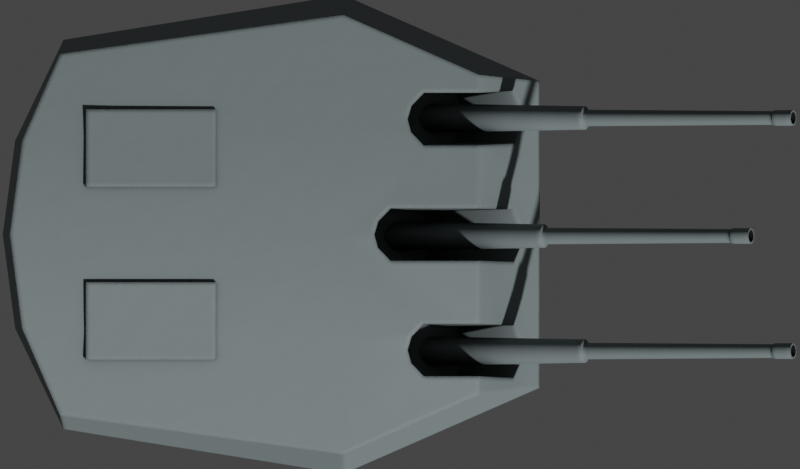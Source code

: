 # Source: Bl6MkXxiiiX3.blend  (saved by Blender 2.93.20; exported with 4.5.12 LTS)
import bpy
from mathutils import Matrix  # noqa: F401  (used for matrix-valued properties, if any)

bpy.ops.wm.read_factory_settings(use_empty=True)
scene = bpy.context.scene
scene.name = 'Scene'

# ---- collections
col_collection = bpy.data.collections.new('Collection'); scene.collection.children.link(col_collection)

# ---- materials (node trees are filled in below, after node groups)
mat_deck = bpy.data.materials.new('Deck')
mat_deck_dark = bpy.data.materials.new('Deck Dark')
mat_exhaust_dark = bpy.data.materials.new('Exhaust Dark')

# ---- node groups
ng_mk48_shader = bpy.data.node_groups.new('Mk48 Shader', 'ShaderNodeTree')
_s = ng_mk48_shader.interface.new_socket(name='BSDF', in_out='OUTPUT', socket_type='NodeSocketShader')
_s = ng_mk48_shader.interface.new_socket(name='Color', in_out='INPUT', socket_type='NodeSocketColor')
_s.default_value = (0.2529, 0.2529, 0.2529, 1.0)
_s = ng_mk48_shader.interface.new_socket(name='Roughness', in_out='INPUT', socket_type='NodeSocketFloat')
_s.subtype = 'FACTOR'
_s.default_value = 0.5
_s.min_value = 0.0
_s.max_value = 1.0
_s = ng_mk48_shader.interface.new_socket(name='Metallic', in_out='INPUT', socket_type='NodeSocketFloat')
_s.subtype = 'FACTOR'
_s.default_value = 1.0
_s.min_value = 0.0
_s.max_value = 1.0
_N = ng_mk48_shader.nodes; _L = ng_mk48_shader.links
n0 = _N.new('NodeGroupOutput'); n0.name = 'Group Output'; n0.location = (421, 0)
n1 = _N.new('ShaderNodeBsdfPrincipled'); n1.name = 'Principled BSDF'; n1.location = (131, 46)
n1.distribution = 'GGX'
n1.subsurface_method = 'BURLEY'
n1.inputs[3].default_value = 1.45
n1.inputs[27].default_value = (0.0, 0.0, 0.0, 1.0)
n1.inputs[28].default_value = 1.0
n2 = _N.new('ShaderNodeAmbientOcclusion'); n2.name = 'Ambient Occlusion'; n2.location = (-85, 128)
n2.samples = 8
n3 = _N.new('ShaderNodeBevel'); n3.name = 'Bevel'; n3.location = (-265, -248)
n3.inputs[0].default_value = 0.1
n4 = _N.new('NodeGroupInput'); n4.name = 'Mk48 Shader'; n4.location = (-468, -27)
n5 = _N.new('ShaderNodeNewGeometry'); n5.name = 'Geometry'; n5.location = (-875, -245)
n6 = _N.new('ShaderNodeBump'); n6.name = 'Bump'; n6.location = (-470, -299)
n6.inputs[0].default_value = 0.01
n6.inputs[1].default_value = 1.0
n6.inputs[2].default_value = 1.0
n7 = _N.new('ShaderNodeTexNoise'); n7.name = 'Noise Texture'; n7.location = (-671, -234)
n7.inputs[2].default_value = 2.0
_L.new(n1.outputs[0], n0.inputs[0])
_L.new(n2.outputs[0], n1.inputs[0])
_L.new(n4.outputs[0], n2.inputs[0])
_L.new(n4.outputs[1], n1.inputs[2])
_L.new(n4.outputs[2], n1.inputs[1])
_L.new(n3.outputs[0], n2.inputs[2])
_L.new(n5.outputs[0], n7.inputs[0])
_L.new(n7.outputs[0], n6.inputs[3])
_L.new(n6.outputs[0], n3.inputs[1])
_L.new(n3.outputs[0], n1.inputs[5])
n0.is_active_output = True
ng_mk48_shader_001 = bpy.data.node_groups.new('Mk48 Shader.001', 'ShaderNodeTree')
_s = ng_mk48_shader_001.interface.new_socket(name='BSDF', in_out='OUTPUT', socket_type='NodeSocketShader')
_s = ng_mk48_shader_001.interface.new_socket(name='Color', in_out='INPUT', socket_type='NodeSocketColor')
_s.default_value = (0.2529, 0.2529, 0.2529, 1.0)
_s = ng_mk48_shader_001.interface.new_socket(name='Roughness', in_out='INPUT', socket_type='NodeSocketFloat')
_s.subtype = 'FACTOR'
_s.default_value = 0.5
_s.min_value = 0.0
_s.max_value = 1.0
_s = ng_mk48_shader_001.interface.new_socket(name='Metallic', in_out='INPUT', socket_type='NodeSocketFloat')
_s.subtype = 'FACTOR'
_s.default_value = 1.0
_s.min_value = 0.0
_s.max_value = 1.0
_N = ng_mk48_shader_001.nodes; _L = ng_mk48_shader_001.links
n0 = _N.new('NodeGroupOutput'); n0.name = 'Group Output'; n0.location = (421, 0)
n1 = _N.new('ShaderNodeBsdfPrincipled'); n1.name = 'Principled BSDF'; n1.location = (131, 46)
n1.distribution = 'GGX'
n1.subsurface_method = 'BURLEY'
n1.inputs[3].default_value = 1.45
n1.inputs[27].default_value = (0.0, 0.0, 0.0, 1.0)
n1.inputs[28].default_value = 1.0
n2 = _N.new('ShaderNodeAmbientOcclusion'); n2.name = 'Ambient Occlusion'; n2.location = (-85, 128)
n2.samples = 8
n3 = _N.new('ShaderNodeBevel'); n3.name = 'Bevel'; n3.location = (-265, -248)
n3.inputs[0].default_value = 0.1
n4 = _N.new('NodeGroupInput'); n4.name = 'Mk48 Shader'; n4.location = (-468, -27)
n5 = _N.new('ShaderNodeNewGeometry'); n5.name = 'Geometry'; n5.location = (-875, -245)
n6 = _N.new('ShaderNodeBump'); n6.name = 'Bump'; n6.location = (-470, -299)
n6.inputs[0].default_value = 0.01
n6.inputs[1].default_value = 1.0
n6.inputs[2].default_value = 1.0
n7 = _N.new('ShaderNodeTexNoise'); n7.name = 'Noise Texture'; n7.location = (-671, -234)
n7.inputs[2].default_value = 2.0
_L.new(n1.outputs[0], n0.inputs[0])
_L.new(n2.outputs[0], n1.inputs[0])
_L.new(n4.outputs[0], n2.inputs[0])
_L.new(n4.outputs[1], n1.inputs[2])
_L.new(n4.outputs[2], n1.inputs[1])
_L.new(n3.outputs[0], n2.inputs[2])
_L.new(n5.outputs[0], n7.inputs[0])
_L.new(n7.outputs[0], n6.inputs[3])
_L.new(n6.outputs[0], n3.inputs[1])
_L.new(n3.outputs[0], n1.inputs[5])
n0.is_active_output = True
ng_auto_smooth = bpy.data.node_groups.new('Auto Smooth', 'GeometryNodeTree')
_s = ng_auto_smooth.interface.new_socket(name='Geometry', in_out='OUTPUT', socket_type='NodeSocketGeometry')
_s = ng_auto_smooth.interface.new_socket(name='Geometry', in_out='INPUT', socket_type='NodeSocketGeometry')
_s = ng_auto_smooth.interface.new_socket(name='Angle', in_out='INPUT', socket_type='NodeSocketFloat')
_s.subtype = 'ANGLE'
_s.min_value = 0.0
_s.max_value = 3.142
ng_auto_smooth.is_modifier = True
_N = ng_auto_smooth.nodes; _L = ng_auto_smooth.links
n0 = _N.new('NodeGroupOutput'); n0.name = 'Group Output'; n0.location = (480, -100)
n1 = _N.new('NodeGroupInput'); n1.name = 'Group Input'; n1.location = (-420, -300)
n2 = _N.new('NodeGroupInput'); n2.name = 'Group Input.001'; n2.location = (-60, -100)
n3 = _N.new('GeometryNodeSetShadeSmooth'); n3.name = 'Set Shade Smooth'; n3.location = (120, -100)
n3.domain = 'EDGE'
n4 = _N.new('GeometryNodeSetShadeSmooth'); n4.name = 'Set Shade Smooth.001'; n4.location = (300, -100)
n5 = _N.new('GeometryNodeInputMeshEdgeAngle'); n5.name = 'Edge Angle'; n5.location = (-420, -220)
n6 = _N.new('GeometryNodeInputEdgeSmooth'); n6.name = 'Is Edge Smooth'; n6.location = (-60, -160)
n7 = _N.new('GeometryNodeInputShadeSmooth'); n7.name = 'Is Face Smooth'; n7.location = (-240, -340)
n8 = _N.new('FunctionNodeBooleanMath'); n8.name = 'Boolean Math'; n8.location = (-60, -220)
n9 = _N.new('FunctionNodeCompare'); n9.name = 'Compare'; n9.location = (-240, -180)
n9.operation = 'LESS_EQUAL'
_L.new(n5.outputs[0], n9.inputs[0])
_L.new(n4.outputs[0], n0.inputs[0])
_L.new(n1.outputs[1], n9.inputs[1])
_L.new(n9.outputs[0], n8.inputs[0])
_L.new(n7.outputs[0], n8.inputs[1])
_L.new(n2.outputs[0], n3.inputs[0])
_L.new(n6.outputs[0], n3.inputs[1])
_L.new(n3.outputs[0], n4.inputs[0])
_L.new(n8.outputs[0], n3.inputs[2])
n0.is_active_output = True

# ---- material node trees
mat_deck.use_nodes = True; mat_deck.node_tree.nodes.clear()
_N = mat_deck.node_tree.nodes; _L = mat_deck.node_tree.links
n0 = _N.new('ShaderNodeOutputMaterial'); n0.name = 'Material Output'; n0.location = (300, 300)
n1 = _N.new('ShaderNodeGroup'); n1.name = 'Mk48 Shader'; n1.location = (-18, 321)
n1.label = 'Mk48 Shader'
n1.node_tree = ng_mk48_shader
n1.inputs[0].default_value = (0.1926, 0.2331, 0.2396, 1.0)
n1.inputs[1].default_value = 0.6
n1.inputs[2].default_value = 0.0
_L.new(n1.outputs[0], n0.inputs[0])
n0.is_active_output = True
mat_deck_dark.use_nodes = True; mat_deck_dark.node_tree.nodes.clear()
_N = mat_deck_dark.node_tree.nodes; _L = mat_deck_dark.node_tree.links
n0 = _N.new('ShaderNodeOutputMaterial'); n0.name = 'Material Output'; n0.location = (300, 300)
n1 = _N.new('ShaderNodeGroup'); n1.name = 'Mk48 Shader'; n1.location = (-18, 321)
n1.label = 'Mk48 Shader'
n1.node_tree = ng_mk48_shader
n1.inputs[0].default_value = (0.04955, 0.03386, 0.04447, 1.0)
n1.inputs[1].default_value = 0.6
n1.inputs[2].default_value = 0.0
_L.new(n1.outputs[0], n0.inputs[0])
n0.is_active_output = True
mat_exhaust_dark.use_nodes = True; mat_exhaust_dark.node_tree.nodes.clear()
_N = mat_exhaust_dark.node_tree.nodes; _L = mat_exhaust_dark.node_tree.links
n0 = _N.new('ShaderNodeOutputMaterial'); n0.name = 'Material Output'; n0.location = (300, 300)
n1 = _N.new('ShaderNodeGroup'); n1.name = 'Mk48 Shader'; n1.location = (-18, 321)
n1.label = 'Mk48 Shader'
n1.node_tree = ng_mk48_shader_001
n1.inputs[0].default_value = (0.003324, 0.003324, 0.003324, 1.0)
n1.inputs[1].default_value = 1.0
n1.inputs[2].default_value = 0.0
_L.new(n1.outputs[0], n0.inputs[0])
n0.is_active_output = True

# ---- world
world_world = bpy.data.worlds.new('World'); scene.world = world_world
world_world.use_sun_shadow = False
world_world.sun_shadow_jitter_overblur = 0.0

# ---- cameras
cam_camera = bpy.data.cameras.new('Camera')
cam_camera.type = 'ORTHO'
cam_camera.clip_end = 100.0
cam_camera.ortho_scale = 12.3
cam_camera.show_mist = True

# ---- meshes
me_cube_014 = bpy.data.meshes.new('Cube.014')
me_cube_014.from_pydata([(-4.816, -2.994, -1.0), (-4.87, -2.778, 0.7874), (-4.816, 2.994, -1.0), (-4.87, 2.778, 0.7874), (2.507, -2.358, -1.0), (1.574, -2.456, 0.7874), (2.507, 2.358, -1.0), (1.574, 2.456, 0.7874), (-0.514, 3.682, -1.0), (-0.514, 3.379, 0.7874), (-0.514, -3.682, -1.0), (-0.514, -3.379, 0.7874), (-5.56, 1.443, -1.0), (-5.75, -1.192e-07, -1.0), (-5.56, -1.443, -1.0), (-5.453, -1.443, 1.003), (-5.643, 0.0, 1.121), (-5.453, 1.443, 1.003), (2.507, -1.179, -1.0), (2.507, 0.0, -1.0), (2.507, 1.179, -1.0), (1.574, 1.285, 1.003), (1.574, 0.0, 1.121), (1.574, -1.285, 1.003), (-0.514, 1.689, 1.003), (-0.514, -1.192e-07, 1.121), (-0.514, -1.689, 1.003), (-0.514, 1.841, -1.0), (-0.514, 0.0, -1.0), (-0.514, -1.841, -1.0)], [], [(12, 17, 3, 2), (8, 9, 7, 6), (18, 23, 5, 4), (10, 11, 1, 0), (29, 18, 4, 10), (26, 15, 1, 11), (23, 26, 11, 5), (14, 29, 10, 0), (4, 5, 11, 10), (2, 3, 9, 8), (2, 8, 27, 12), (12, 27, 28, 13), (13, 28, 29, 14), (7, 9, 24, 21), (21, 24, 25, 22), (22, 25, 26, 23), (9, 3, 17, 24), (24, 17, 16, 25), (25, 16, 15, 26), (8, 6, 20, 27), (27, 20, 19, 28), (28, 19, 18, 29), (6, 7, 21, 20), (20, 21, 22, 19), (19, 22, 23, 18), (0, 1, 15, 14), (14, 15, 16, 13), (13, 16, 17, 12)])
me_cube_014.polygons.foreach_set('use_smooth', [True] * 28)
_uv = me_cube_014.uv_layers.new(name='UVMap')
_uv.uv.foreach_set('vector', [0.375, 0.1875, 0.625, 0.1875, 0.625, 0.25, 0.375, 0.25, 0.375, 0.375, 0.625, 0.375, 0.625, 0.5, 0.375, 0.5, 0.375, 0.6875, 0.625, 0.6875, 0.625, 0.75, 0.375, 0.75, 0.375, 0.875, 0.625, 0.875, 0.625, 1.0, 0.375, 1.0, 0.25, 0.6875, 0.375, 0.6875, 0.375, 0.75, 0.25, 0.75, 0.75, 0.6875, 0.875, 0.6875, 0.875, 0.75, 0.75, 0.75, 0.625, 0.6875, 0.75, 0.6875, 0.75, 0.75, 0.625, 0.75, 0.125, 0.6875, 0.25, 0.6875, 0.25, 0.75, 0.125, 0.75, 0.375, 0.75, 0.625, 0.75, 0.625, 0.875, 0.375, 0.875, 0.375, 0.25, 0.625, 0.25, 0.625, 0.375, 0.375, 0.375, 0.125, 0.5, 0.25, 0.5, 0.25, 0.5625, 0.125, 0.5625, 0.125, 0.5625, 0.25, 0.5625, 0.25, 0.625, 0.125, 0.625, 0.125, 0.625, 0.25, 0.625, 0.25, 0.6875, 0.125, 0.6875, 0.625, 0.5, 0.75, 0.5, 0.75, 0.5625, 0.625, 0.5625, 0.625, 0.5625, 0.75, 0.5625, 0.75, 0.625, 0.625, 0.625, 0.625, 0.625, 0.75, 0.625, 0.75, 0.6875, 0.625, 0.6875, 0.75, 0.5, 0.875, 0.5, 0.875, 0.5625, 0.75, 0.5625, 0.75, 0.5625, 0.875, 0.5625, 0.875, 0.625, 0.75, 0.625, 0.75, 0.625, 0.875, 0.625, 0.875, 0.6875, 0.75, 0.6875, 0.25, 0.5, 0.375, 0.5, 0.375, 0.5625, 0.25, 0.5625, 0.25, 0.5625, 0.375, 0.5625, 0.375, 0.625, 0.25, 0.625, 0.25, 0.625, 0.375, 0.625, 0.375, 0.6875, 0.25, 0.6875, 0.375, 0.5, 0.625, 0.5, 0.625, 0.5625, 0.375, 0.5625, 0.375, 0.5625, 0.625, 0.5625, 0.625, 0.625, 0.375, 0.625, 0.375, 0.625, 0.625, 0.625, 0.625, 0.6875, 0.375, 0.6875, 0.375, 0.0, 0.625, 0.0, 0.625, 0.0625, 0.375, 0.0625, 0.375, 0.0625, 0.625, 0.0625, 0.625, 0.125, 0.375, 0.125, 0.375, 0.125, 0.625, 0.125, 0.625, 0.1875, 0.375, 0.1875])
me_cube_014.materials.append(mat_deck)
me_cube_014.use_remesh_fix_poles = True
me_cube_014.use_remesh_preserve_attributes = False
me_cube_014.use_mirror_vertex_groups = False
me_cube_014.update()
me_cube_016 = bpy.data.meshes.new('Cube.016')
me_cube_016.from_pydata([(-0.688, -0.4043, -0.5709), (-2.488, -0.4043, 1.172), (-0.688, 0.4043, -0.5709), (-2.488, 0.4043, 1.172), (-0.04074, -0.4499, -0.5747), (1.382, -0.4043, 1.428), (-0.04074, 0.3587, -0.5747), (1.382, 0.4043, 1.428), (-0.8218, 0.2022, -0.7103), (-0.8611, 1.719e-09, -0.7513), (-0.8218, -0.2022, -0.7103), (-2.622, -0.2022, 1.033), (-2.662, -7.693e-08, 0.9916), (-2.622, 0.2022, 1.033), (0.1379, -0.2478, -0.6485), (0.1903, -0.0456, -0.6702), (0.1379, 0.1566, -0.6485), (1.561, 0.2022, 1.355), (1.613, 1.446e-08, 1.333), (1.561, -0.2022, 1.355)], [], [(8, 13, 3, 2), (2, 3, 7, 6), (14, 19, 5, 4), (4, 5, 1, 0), (10, 14, 4, 0), (19, 11, 1, 5), (7, 3, 13, 17), (17, 13, 12, 18), (18, 12, 11, 19), (2, 6, 16, 8), (8, 16, 15, 9), (9, 15, 14, 10), (6, 7, 17, 16), (16, 17, 18, 15), (15, 18, 19, 14), (0, 1, 11, 10), (10, 11, 12, 9), (9, 12, 13, 8)])
me_cube_016.polygons.foreach_set('use_smooth', [True] * 18)
_uv = me_cube_016.uv_layers.new(name='UVMap')
_uv.uv.foreach_set('vector', [0.375, 0.1875, 0.625, 0.1875, 0.625, 0.25, 0.375, 0.25, 0.375, 0.25, 0.625, 0.25, 0.625, 0.5, 0.375, 0.5, 0.375, 0.6875, 0.625, 0.6875, 0.625, 0.75, 0.375, 0.75, 0.375, 0.75, 0.625, 0.75, 0.625, 1.0, 0.375, 1.0, 0.125, 0.6875, 0.375, 0.6875, 0.375, 0.75, 0.125, 0.75, 0.625, 0.6875, 0.875, 0.6875, 0.875, 0.75, 0.625, 0.75, 0.625, 0.5, 0.875, 0.5, 0.875, 0.5625, 0.625, 0.5625, 0.625, 0.5625, 0.875, 0.5625, 0.875, 0.625, 0.625, 0.625, 0.625, 0.625, 0.875, 0.625, 0.875, 0.6875, 0.625, 0.6875, 0.125, 0.5, 0.375, 0.5, 0.375, 0.5625, 0.125, 0.5625, 0.125, 0.5625, 0.375, 0.5625, 0.375, 0.625, 0.125, 0.625, 0.125, 0.625, 0.375, 0.625, 0.375, 0.6875, 0.125, 0.6875, 0.375, 0.5, 0.625, 0.5, 0.625, 0.5625, 0.375, 0.5625, 0.375, 0.5625, 0.625, 0.5625, 0.625, 0.625, 0.375, 0.625, 0.375, 0.625, 0.625, 0.625, 0.625, 0.6875, 0.375, 0.6875, 0.375, 0.0, 0.625, 0.0, 0.625, 0.0625, 0.375, 0.0625, 0.375, 0.0625, 0.625, 0.0625, 0.625, 0.125, 0.375, 0.125, 0.375, 0.125, 0.625, 0.125, 0.625, 0.1875, 0.375, 0.1875])
me_cube_016.materials.append(mat_deck_dark)
me_cube_016.use_remesh_fix_poles = True
me_cube_016.use_remesh_preserve_attributes = False
me_cube_016.use_mirror_vertex_groups = False
me_cube_016.update()
me_cylinder_013 = bpy.data.meshes.new('Cylinder.013')
me_cylinder_013.from_pydata([(-1.987, 0.25, 5.722e-06), (2.263, 0.1805, 6.209e-06), (-1.987, 0.2452, -0.04877), (2.263, 0.1771, -0.03521), (-1.987, 0.231, -0.09567), (2.263, 0.1668, -0.06908), (-1.987, 0.2079, -0.1389), (2.263, 0.1501, -0.1003), (-1.987, 0.1768, -0.1768), (2.263, 0.1276, -0.1276), (-1.987, 0.1389, -0.2079), (2.263, 0.1003, -0.1501), (-1.987, 0.09567, -0.231), (2.263, 0.06908, -0.1668), (-1.987, 0.04877, -0.2452), (2.263, 0.03522, -0.177), (-1.987, 2.536e-07, -0.25), (2.263, 2.706e-07, -0.1805), (-1.987, -0.04877, -0.2452), (2.263, -0.03522, -0.177), (-1.987, -0.09567, -0.231), (2.263, -0.06908, -0.1668), (-1.987, -0.1389, -0.2079), (2.263, -0.1003, -0.1501), (-1.987, -0.1768, -0.1768), (2.263, -0.1276, -0.1276), (-1.987, -0.2079, -0.1389), (2.263, -0.1501, -0.1003), (-1.987, -0.231, -0.09567), (2.263, -0.1668, -0.06908), (-1.987, -0.2452, -0.04877), (2.263, -0.1771, -0.03521), (-1.987, -0.25, 5.841e-06), (2.263, -0.1805, 6.295e-06), (-1.987, -0.2452, 0.04878), (2.263, -0.1771, 0.03522), (-1.987, -0.231, 0.09568), (2.263, -0.1668, 0.06909), (-1.987, -0.2079, 0.1389), (2.263, -0.1501, 0.1003), (-1.987, -0.1768, 0.1768), (2.263, -0.1276, 0.1277), (-1.987, -0.1389, 0.2079), (2.263, -0.1003, 0.1501), (-1.987, -0.09567, 0.231), (2.263, -0.06908, 0.1668), (-1.987, -0.04877, 0.2452), (2.263, -0.03522, 0.1771), (-1.987, 4.761e-07, 0.25), (2.263, 4.313e-07, 0.1805), (-1.987, 0.04877, 0.2452), (2.263, 0.03522, 0.1771), (-1.987, 0.09567, 0.231), (2.263, 0.06908, 0.1668), (-1.987, 0.1389, 0.2079), (2.263, 0.1003, 0.1501), (-1.987, 0.1768, 0.1768), (2.263, 0.1276, 0.1277), (-1.987, 0.2079, 0.1389), (2.263, 0.1501, 0.1003), (-1.987, 0.231, 0.09568), (2.263, 0.1668, 0.06909), (-1.987, 0.2452, 0.04878), (2.263, 0.1771, 0.03522), (2.28, 0.1275, 6.625e-06), (2.28, 0.125, -0.02486), (2.28, 0.1178, -0.04878), (2.28, 0.106, -0.07082), (2.28, 0.09014, -0.09013), (2.28, 0.07082, -0.106), (2.28, 0.04878, -0.1178), (2.28, 0.02487, -0.125), (2.28, 2.893e-07, -0.1275), (2.28, -0.02487, -0.125), (2.28, -0.04878, -0.1178), (2.28, -0.07082, -0.106), (2.28, -0.09014, -0.09013), (2.28, -0.106, -0.07082), (2.28, -0.1178, -0.04878), (2.28, -0.125, -0.02486), (2.28, -0.1275, 6.686e-06), (2.28, -0.125, 0.02488), (2.28, -0.1178, 0.04879), (2.28, -0.106, 0.07083), (2.28, -0.09014, 0.09015), (2.28, -0.07082, 0.106), (2.28, -0.04878, 0.1178), (2.28, -0.02487, 0.125), (2.28, 4.028e-07, 0.1275), (2.28, 0.02487, 0.125), (2.28, 0.04878, 0.1178), (2.28, 0.07082, 0.106), (2.28, 0.09014, 0.09015), (2.28, 0.106, 0.07083), (2.28, 0.1178, 0.04879), (2.28, 0.125, 0.02488), (5.456, 0.1061, 5.904e-06), (5.456, 0.104, -0.02069), (5.456, 0.098, -0.04059), (5.456, 0.0882, -0.05892), (5.456, 0.075, -0.075), (5.456, 0.05893, -0.08819), (5.456, 0.04059, -0.09799), (5.456, 0.02069, -0.104), (5.456, 8.03e-07, -0.1061), (5.456, -0.02069, -0.104), (5.456, -0.04059, -0.09799), (5.456, -0.05893, -0.08819), (5.456, -0.075, -0.075), (5.456, -0.08819, -0.05892), (5.456, -0.098, -0.04059), (5.456, -0.104, -0.02069), (5.456, -0.1061, 5.955e-06), (5.456, -0.104, 0.0207), (5.456, -0.098, 0.0406), (5.456, -0.08819, 0.05894), (5.456, -0.075, 0.07501), (5.456, -0.05893, 0.0882), (5.456, -0.04059, 0.098), (5.456, -0.02069, 0.104), (5.456, 8.974e-07, 0.1061), (5.456, 0.02069, 0.104), (5.456, 0.04059, 0.098), (5.456, 0.05893, 0.0882), (5.456, 0.075, 0.07501), (5.456, 0.0882, 0.05894), (5.456, 0.098, 0.0406), (5.456, 0.104, 0.0207), (5.461, 0.1208, 6.193e-06), (5.461, 0.1185, -0.02357), (5.461, 0.1116, -0.04624), (5.461, 0.1005, -0.06713), (5.461, 0.08545, -0.08544), (5.461, 0.06714, -0.1005), (5.461, 0.04625, -0.1116), (5.461, 0.02358, -0.1185), (5.461, 7.959e-07, -0.1208), (5.461, -0.02358, -0.1185), (5.461, -0.04625, -0.1116), (5.461, -0.06714, -0.1005), (5.461, -0.08545, -0.08544), (5.461, -0.1005, -0.06713), (5.461, -0.1116, -0.04624), (5.461, -0.1185, -0.02357), (5.461, -0.1208, 6.251e-06), (5.461, -0.1185, 0.02358), (5.461, -0.1116, 0.04625), (5.461, -0.1005, 0.06714), (5.461, -0.08545, 0.08546), (5.461, -0.06714, 0.1005), (5.461, -0.04624, 0.1117), (5.461, -0.02358, 0.1185), (5.461, 9.034e-07, 0.1209), (5.461, 0.02358, 0.1185), (5.461, 0.04625, 0.1117), (5.461, 0.06714, 0.1005), (5.461, 0.08545, 0.08546), (5.461, 0.1005, 0.06714), (5.461, 0.1116, 0.04625), (5.461, 0.1185, 0.02358), (5.767, 0.09347, 6.07e-06), (5.767, 0.09167, -0.01823), (5.767, 0.08635, -0.03576), (5.767, 0.07772, -0.05192), (5.767, 0.06609, -0.06608), (5.767, 0.05193, -0.07771), (5.767, 0.03577, -0.08635), (5.767, 0.01824, -0.09166), (5.767, 5.953e-07, -0.09346), (5.767, -0.01823, -0.09166), (5.767, -0.03577, -0.08635), (5.767, -0.05193, -0.07771), (5.767, -0.06609, -0.06608), (5.767, -0.07771, -0.05192), (5.767, -0.08635, -0.03576), (5.767, -0.09167, -0.01823), (5.767, -0.09347, 6.109e-06), (5.767, -0.09167, 0.01824), (5.767, -0.08635, 0.03577), (5.767, -0.07771, 0.05193), (5.767, -0.06609, 0.0661), (5.767, -0.05193, 0.07772), (5.767, -0.03577, 0.08636), (5.767, -0.01823, 0.09168), (5.767, 6.594e-07, 0.09347), (5.767, 0.01824, 0.09168), (5.767, 0.03577, 0.08636), (5.767, 0.05193, 0.07772), (5.767, 0.06609, 0.0661), (5.767, 0.07772, 0.05193), (5.767, 0.08635, 0.03577), (5.767, 0.09167, 0.01824), (5.767, 0.1185, -0.02357), (5.767, 0.1208, 6.066e-06), (5.767, 0.1116, -0.04624), (5.767, 0.1005, -0.06713), (5.767, 0.08545, -0.08545), (5.767, 0.06714, -0.1005), (5.767, 0.04625, -0.1116), (5.767, 0.02358, -0.1185), (5.767, 5.954e-07, -0.1208), (5.767, -0.02358, -0.1185), (5.767, -0.04625, -0.1116), (5.767, -0.06714, -0.1005), (5.767, -0.08545, -0.08545), (5.767, -0.1005, -0.06713), (5.767, -0.1116, -0.04624), (5.767, -0.1185, -0.02357), (5.767, -0.1208, 6.123e-06), (5.767, -0.1185, 0.02358), (5.767, -0.1116, 0.04625), (5.767, -0.1005, 0.06714), (5.767, -0.08545, 0.08546), (5.767, -0.06714, 0.1005), (5.767, -0.04625, 0.1117), (5.767, -0.02358, 0.1185), (5.767, 7.03e-07, 0.1209), (5.767, 0.02358, 0.1185), (5.767, 0.04625, 0.1117), (5.767, 0.06714, 0.1005), (5.767, 0.08545, 0.08546), (5.767, 0.1005, 0.06714), (5.767, 0.1116, 0.04625), (5.767, 0.1185, 0.02358), (3.909, 0.04674, 6.396e-06), (3.909, 0.04585, -0.009111), (3.909, 0.04319, -0.01788), (3.909, 0.03887, -0.02596), (3.909, 0.03306, -0.03304), (3.909, 0.02597, -0.03885), (3.909, 0.01789, -0.04317), (3.909, 0.009127, -0.04583), (3.909, 9.743e-06, -0.04673), (3.909, -0.009107, -0.04583), (3.909, -0.01787, -0.04317), (3.909, -0.02595, -0.03885), (3.909, -0.03304, -0.03304), (3.909, -0.03885, -0.02596), (3.909, -0.04317, -0.01788), (3.909, -0.04583, -0.009111), (3.909, -0.04672, 6.415e-06), (3.909, -0.04583, 0.009124), (3.909, -0.04317, 0.01789), (3.909, -0.03885, 0.02597), (3.909, -0.03304, 0.03305), (3.909, -0.02595, 0.03886), (3.909, -0.01787, 0.04318), (3.909, -0.009107, 0.04584), (3.909, 9.775e-06, 0.04674), (3.909, 0.009127, 0.04584), (3.909, 0.01789, 0.04318), (3.909, 0.02597, 0.03886), (3.909, 0.03306, 0.03305), (3.909, 0.03887, 0.02597), (3.909, 0.04319, 0.01789), (3.909, 0.04585, 0.009124)], [], [(0, 1, 3, 2), (2, 3, 5, 4), (4, 5, 7, 6), (6, 7, 9, 8), (8, 9, 11, 10), (10, 11, 13, 12), (12, 13, 15, 14), (14, 15, 17, 16), (16, 17, 19, 18), (18, 19, 21, 20), (20, 21, 23, 22), (22, 23, 25, 24), (24, 25, 27, 26), (26, 27, 29, 28), (28, 29, 31, 30), (30, 31, 33, 32), (32, 33, 35, 34), (34, 35, 37, 36), (36, 37, 39, 38), (38, 39, 41, 40), (40, 41, 43, 42), (42, 43, 45, 44), (44, 45, 47, 46), (46, 47, 49, 48), (48, 49, 51, 50), (50, 51, 53, 52), (52, 53, 55, 54), (54, 55, 57, 56), (56, 57, 59, 58), (58, 59, 61, 60), (7, 5, 66, 67), (60, 61, 63, 62), (62, 63, 1, 0), (0, 2, 4, 6, 8, 10, 12, 14, 16, 18, 20, 22, 24, 26, 28, 30, 32, 34, 36, 38, 40, 42, 44, 46, 48, 50, 52, 54, 56, 58, 60, 62), (71, 70, 102, 103), (25, 23, 75, 76), (43, 41, 84, 85), (61, 59, 93, 94), (17, 15, 71, 72), (35, 33, 80, 81), (53, 51, 89, 90), (9, 7, 67, 68), (27, 25, 76, 77), (45, 43, 85, 86), (63, 61, 94, 95), (19, 17, 72, 73), (37, 35, 81, 82), (55, 53, 90, 91), (11, 9, 68, 69), (29, 27, 77, 78), (47, 45, 86, 87), (3, 1, 64, 65), (1, 63, 95, 64), (21, 19, 73, 74), (39, 37, 82, 83), (57, 55, 91, 92), (13, 11, 69, 70), (31, 29, 78, 79), (49, 47, 87, 88), (5, 3, 65, 66), (23, 21, 74, 75), (41, 39, 83, 84), (59, 57, 92, 93), (15, 13, 70, 71), (33, 31, 79, 80), (51, 49, 88, 89), (125, 124, 156, 157), (85, 84, 116, 117), (72, 71, 103, 104), (86, 85, 117, 118), (73, 72, 104, 105), (87, 86, 118, 119), (74, 73, 105, 106), (88, 87, 119, 120), (75, 74, 106, 107), (89, 88, 120, 121), (76, 75, 107, 108), (90, 89, 121, 122), (77, 76, 108, 109), (91, 90, 122, 123), (78, 77, 109, 110), (65, 64, 96, 97), (92, 91, 123, 124), (79, 78, 110, 111), (66, 65, 97, 98), (93, 92, 124, 125), (80, 79, 111, 112), (67, 66, 98, 99), (94, 93, 125, 126), (81, 80, 112, 113), (68, 67, 99, 100), (95, 94, 126, 127), (82, 81, 113, 114), (69, 68, 100, 101), (64, 95, 127, 96), (83, 82, 114, 115), (70, 69, 101, 102), (84, 83, 115, 116), (128, 159, 223, 193), (112, 111, 143, 144), (99, 98, 130, 131), (126, 125, 157, 158), (113, 112, 144, 145), (100, 99, 131, 132), (127, 126, 158, 159), (114, 113, 145, 146), (101, 100, 132, 133), (96, 127, 159, 128), (115, 114, 146, 147), (102, 101, 133, 134), (116, 115, 147, 148), (103, 102, 134, 135), (117, 116, 148, 149), (104, 103, 135, 136), (118, 117, 149, 150), (105, 104, 136, 137), (119, 118, 150, 151), (106, 105, 137, 138), (120, 119, 151, 152), (107, 106, 138, 139), (121, 120, 152, 153), (108, 107, 139, 140), (122, 121, 153, 154), (109, 108, 140, 141), (123, 122, 154, 155), (110, 109, 141, 142), (97, 96, 128, 129), (124, 123, 155, 156), (111, 110, 142, 143), (98, 97, 129, 130), (161, 160, 224, 225), (147, 146, 210, 211), (134, 133, 197, 198), (148, 147, 211, 212), (135, 134, 198, 199), (149, 148, 212, 213), (136, 135, 199, 200), (150, 149, 213, 214), (137, 136, 200, 201), (151, 150, 214, 215), (138, 137, 201, 202), (152, 151, 215, 216), (139, 138, 202, 203), (153, 152, 216, 217), (140, 139, 203, 204), (154, 153, 217, 218), (141, 140, 204, 205), (155, 154, 218, 219), (142, 141, 205, 206), (129, 128, 193, 192), (156, 155, 219, 220), (143, 142, 206, 207), (130, 129, 192, 194), (157, 156, 220, 221), (144, 143, 207, 208), (131, 130, 194, 195), (158, 157, 221, 222), (145, 144, 208, 209), (132, 131, 195, 196), (159, 158, 222, 223), (146, 145, 209, 210), (133, 132, 196, 197), (160, 161, 192, 193), (161, 162, 194, 192), (162, 163, 195, 194), (163, 164, 196, 195), (164, 165, 197, 196), (165, 166, 198, 197), (166, 167, 199, 198), (167, 168, 200, 199), (168, 169, 201, 200), (169, 170, 202, 201), (170, 171, 203, 202), (171, 172, 204, 203), (172, 173, 205, 204), (173, 174, 206, 205), (174, 175, 207, 206), (175, 176, 208, 207), (176, 177, 209, 208), (177, 178, 210, 209), (178, 179, 211, 210), (179, 180, 212, 211), (180, 181, 213, 212), (181, 182, 214, 213), (182, 183, 215, 214), (183, 184, 216, 215), (184, 185, 217, 216), (185, 186, 218, 217), (186, 187, 219, 218), (187, 188, 220, 219), (188, 189, 221, 220), (189, 190, 222, 221), (190, 191, 223, 222), (191, 160, 193, 223), (225, 224, 255, 254, 253, 252, 251, 250, 249, 248, 247, 246, 245, 244, 243, 242, 241, 240, 239, 238, 237, 236, 235, 234, 233, 232, 231, 230, 229, 228, 227, 226), (188, 187, 251, 252), (175, 174, 238, 239), (162, 161, 225, 226), (189, 188, 252, 253), (176, 175, 239, 240), (163, 162, 226, 227), (190, 189, 253, 254), (177, 176, 240, 241), (164, 163, 227, 228), (191, 190, 254, 255), (178, 177, 241, 242), (165, 164, 228, 229), (160, 191, 255, 224), (179, 178, 242, 243), (166, 165, 229, 230), (180, 179, 243, 244), (167, 166, 230, 231), (181, 180, 244, 245), (168, 167, 231, 232), (182, 181, 245, 246), (169, 168, 232, 233), (183, 182, 246, 247), (170, 169, 233, 234), (184, 183, 247, 248), (171, 170, 234, 235), (185, 184, 248, 249), (172, 171, 235, 236), (186, 185, 249, 250), (173, 172, 236, 237), (187, 186, 250, 251), (174, 173, 237, 238)])
me_cylinder_013.polygons.foreach_set('use_smooth', [True] * 226)
me_cylinder_013.polygons.foreach_set('material_index', [0, 0, 0, 0, 0, 0, 0, 0, 0, 0, 0, 0, 0, 0, 0, 0, 0, 0, 0, 0, 0, 0, 0, 0, 0, 0, 0, 0, 0, 0, 0, 0, 0, 0, 0, 0, 0, 0, 0, 0, 0, 0, 0, 0, 0, 0, 0, 0, 0, 0, 0, 0, 0, 0, 0, 0, 0, 0, 0, 0, 0, 0, 0, 0, 0, 0, 0, 0, 0, 0, 0, 0, 0, 0, 0, 0, 0, 0, 0, 0, 0, 0, 0, 0, 0, 0, 0, 0, 0, 0, 0, 0, 0, 0, 0, 0, 0, 0, 0, 0, 0, 0, 0, 0, 0, 0, 0, 0, 0, 0, 0, 0, 0, 0, 0, 0, 0, 0, 0, 0, 0, 0, 0, 0, 0, 0, 0, 0, 0, 0, 1, 0, 0, 0, 0, 0, 0, 0, 0, 0, 0, 0, 0, 0, 0, 0, 0, 0, 0, 0, 0, 0, 0, 0, 0, 0, 0, 0, 0, 0, 0, 0, 0, 0, 0, 0, 0, 0, 0, 0, 0, 0, 0, 0, 0, 0, 0, 0, 0, 0, 0, 0, 0, 0, 0, 0, 0, 0, 0, 0, 0, 0, 0, 0, 1, 1, 1, 1, 1, 1, 1, 1, 1, 1, 1, 1, 1, 1, 1, 1, 1, 1, 1, 1, 1, 1, 1, 1, 1, 1, 1, 1, 1, 1, 1, 1])
_uv = me_cylinder_013.uv_layers.new(name='UVMap')
_uv.uv.foreach_set('vector', [1.0, 0.5, 1.0, 1.0, 0.9688, 1.0, 0.9688, 0.5, 0.9688, 0.5, 0.9688, 1.0, 0.9375, 1.0, 0.9375, 0.5, 0.9375, 0.5, 0.9375, 1.0, 0.9062, 1.0, 0.9062, 0.5, 0.9062, 0.5, 0.9062, 1.0, 0.875, 1.0, 0.875, 0.5, 0.875, 0.5, 0.875, 1.0, 0.8438, 1.0, 0.8438, 0.5, 0.8438, 0.5, 0.8438, 1.0, 0.8125, 1.0, 0.8125, 0.5, 0.8125, 0.5, 0.8125, 1.0, 0.7812, 1.0, 0.7812, 0.5, 0.7812, 0.5, 0.7812, 1.0, 0.75, 1.0, 0.75, 0.5, 0.75, 0.5, 0.75, 1.0, 0.7188, 1.0, 0.7188, 0.5, 0.7188, 0.5, 0.7188, 1.0, 0.6875, 1.0, 0.6875, 0.5, 0.6875, 0.5, 0.6875, 1.0, 0.6562, 1.0, 0.6562, 0.5, 0.6562, 0.5, 0.6562, 1.0, 0.625, 1.0, 0.625, 0.5, 0.625, 0.5, 0.625, 1.0, 0.5938, 1.0, 0.5938, 0.5, 0.5938, 0.5, 0.5938, 1.0, 0.5625, 1.0, 0.5625, 0.5, 0.5625, 0.5, 0.5625, 1.0, 0.5312, 1.0, 0.5312, 0.5, 0.5312, 0.5, 0.5312, 1.0, 0.5, 1.0, 0.5, 0.5, 0.5, 0.5, 0.5, 1.0, 0.4688, 1.0, 0.4688, 0.5, 0.4688, 0.5, 0.4688, 1.0, 0.4375, 1.0, 0.4375, 0.5, 0.4375, 0.5, 0.4375, 1.0, 0.4062, 1.0, 0.4062, 0.5, 0.4062, 0.5, 0.4062, 1.0, 0.375, 1.0, 0.375, 0.5, 0.375, 0.5, 0.375, 1.0, 0.3438, 1.0, 0.3438, 0.5, 0.3438, 0.5, 0.3438, 1.0, 0.3125, 1.0, 0.3125, 0.5, 0.3125, 0.5, 0.3125, 1.0, 0.2812, 1.0, 0.2812, 0.5, 0.2812, 0.5, 0.2812, 1.0, 0.25, 1.0, 0.25, 0.5, 0.25, 0.5, 0.25, 1.0, 0.2188, 1.0, 0.2188, 0.5, 0.2188, 0.5, 0.2188, 1.0, 0.1875, 1.0, 0.1875, 0.5, 0.1875, 0.5, 0.1875, 1.0, 0.1562, 1.0, 0.1562, 0.5, 0.1562, 0.5, 0.1562, 1.0, 0.125, 1.0, 0.125, 0.5, 0.125, 0.5, 0.125, 1.0, 0.09375, 1.0, 0.09375, 0.5, 0.09375, 0.5, 0.09375, 1.0, 0.0625, 1.0, 0.0625, 0.5, 0.9062, 1.0, 0.9375, 1.0, 0.9375, 1.0, 0.9062, 1.0, 0.0625, 0.5, 0.0625, 1.0, 0.03125, 1.0, 0.03125, 0.5, 0.03125, 0.5, 0.03125, 1.0, 0.0, 1.0, 0.0, 0.5, 0.75, 0.49, 0.7968, 0.4854, 0.8418, 0.4717, 0.8833, 0.4496, 0.9197, 0.4197, 0.9496, 0.3833, 0.9717, 0.3418, 0.9854, 0.2968, 0.99, 0.25, 0.9854, 0.2032, 0.9717, 0.1582, 0.9496, 0.1167, 0.9197, 0.08029, 0.8833, 0.05045, 0.8418, 0.02827, 0.7968, 0.01461, 0.75, 0.01, 0.7032, 0.01461, 0.6582, 0.02827, 0.6167, 0.05045, 0.5803, 0.08029, 0.5504, 0.1167, 0.5283, 0.1582, 0.5146, 0.2032, 0.51, 0.25, 0.5146, 0.2968, 0.5283, 0.3418, 0.5504, 0.3833, 0.5803, 0.4197, 0.6167, 0.4496, 0.6582, 0.4717, 0.7032, 0.4854, 0.7812, 1.0, 0.8125, 1.0, 0.8125, 1.0, 0.7812, 1.0, 0.625, 1.0, 0.6562, 1.0, 0.6562, 1.0, 0.625, 1.0, 0.3438, 1.0, 0.375, 1.0, 0.375, 1.0, 0.3438, 1.0, 0.0625, 1.0, 0.09375, 1.0, 0.09375, 1.0, 0.0625, 1.0, 0.75, 1.0, 0.7812, 1.0, 0.7812, 1.0, 0.75, 1.0, 0.4688, 1.0, 0.5, 1.0, 0.5, 1.0, 0.4688, 1.0, 0.1875, 1.0, 0.2188, 1.0, 0.2188, 1.0, 0.1875, 1.0, 0.875, 1.0, 0.9062, 1.0, 0.9062, 1.0, 0.875, 1.0, 0.5938, 1.0, 0.625, 1.0, 0.625, 1.0, 0.5938, 1.0, 0.3125, 1.0, 0.3438, 1.0, 0.3438, 1.0, 0.3125, 1.0, 0.03125, 1.0, 0.0625, 1.0, 0.0625, 1.0, 0.03125, 1.0, 0.7188, 1.0, 0.75, 1.0, 0.75, 1.0, 0.7188, 1.0, 0.4375, 1.0, 0.4688, 1.0, 0.4688, 1.0, 0.4375, 1.0, 0.1562, 1.0, 0.1875, 1.0, 0.1875, 1.0, 0.1562, 1.0, 0.8438, 1.0, 0.875, 1.0, 0.875, 1.0, 0.8438, 1.0, 0.5625, 1.0, 0.5938, 1.0, 0.5938, 1.0, 0.5625, 1.0, 0.2812, 1.0, 0.3125, 1.0, 0.3125, 1.0, 0.2812, 1.0, 0.9688, 1.0, 1.0, 1.0, 1.0, 1.0, 0.9688, 1.0, 0.0, 1.0, 0.03125, 1.0, 0.03125, 1.0, 0.0, 1.0, 0.6875, 1.0, 0.7188, 1.0, 0.7188, 1.0, 0.6875, 1.0, 0.4062, 1.0, 0.4375, 1.0, 0.4375, 1.0, 0.4062, 1.0, 0.125, 1.0, 0.1562, 1.0, 0.1562, 1.0, 0.125, 1.0, 0.8125, 1.0, 0.8438, 1.0, 0.8438, 1.0, 0.8125, 1.0, 0.5312, 1.0, 0.5625, 1.0, 0.5625, 1.0, 0.5312, 1.0, 0.25, 1.0, 0.2812, 1.0, 0.2812, 1.0, 0.25, 1.0, 0.9375, 1.0, 0.9688, 1.0, 0.9688, 1.0, 0.9375, 1.0, 0.6562, 1.0, 0.6875, 1.0, 0.6875, 1.0, 0.6562, 1.0, 0.375, 1.0, 0.4062, 1.0, 0.4062, 1.0, 0.375, 1.0, 0.09375, 1.0, 0.125, 1.0, 0.125, 1.0, 0.09375, 1.0, 0.7812, 1.0, 0.8125, 1.0, 0.8125, 1.0, 0.7812, 1.0, 0.5, 1.0, 0.5312, 1.0, 0.5312, 1.0, 0.5, 1.0, 0.2188, 1.0, 0.25, 1.0, 0.25, 1.0, 0.2188, 1.0, 0.09375, 1.0, 0.125, 1.0, 0.125, 1.0, 0.09375, 1.0, 0.3438, 1.0, 0.375, 1.0, 0.375, 1.0, 0.3438, 1.0, 0.75, 1.0, 0.7812, 1.0, 0.7812, 1.0, 0.75, 1.0, 0.3125, 1.0, 0.3438, 1.0, 0.3438, 1.0, 0.3125, 1.0, 0.7188, 1.0, 0.75, 1.0, 0.75, 1.0, 0.7188, 1.0, 0.2812, 1.0, 0.3125, 1.0, 0.3125, 1.0, 0.2812, 1.0, 0.6875, 1.0, 0.7188, 1.0, 0.7188, 1.0, 0.6875, 1.0, 0.25, 1.0, 0.2812, 1.0, 0.2812, 1.0, 0.25, 1.0, 0.6562, 1.0, 0.6875, 1.0, 0.6875, 1.0, 0.6562, 1.0, 0.2188, 1.0, 0.25, 1.0, 0.25, 1.0, 0.2188, 1.0, 0.625, 1.0, 0.6562, 1.0, 0.6562, 1.0, 0.625, 1.0, 0.1875, 1.0, 0.2188, 1.0, 0.2188, 1.0, 0.1875, 1.0, 0.5938, 1.0, 0.625, 1.0, 0.625, 1.0, 0.5938, 1.0, 0.1562, 1.0, 0.1875, 1.0, 0.1875, 1.0, 0.1562, 1.0, 0.5625, 1.0, 0.5938, 1.0, 0.5938, 1.0, 0.5625, 1.0, 0.9688, 1.0, 1.0, 1.0, 1.0, 1.0, 0.9688, 1.0, 0.125, 1.0, 0.1562, 1.0, 0.1562, 1.0, 0.125, 1.0, 0.5312, 1.0, 0.5625, 1.0, 0.5625, 1.0, 0.5312, 1.0, 0.9375, 1.0, 0.9688, 1.0, 0.9688, 1.0, 0.9375, 1.0, 0.09375, 1.0, 0.125, 1.0, 0.125, 1.0, 0.09375, 1.0, 0.5, 1.0, 0.5312, 1.0, 0.5312, 1.0, 0.5, 1.0, 0.9062, 1.0, 0.9375, 1.0, 0.9375, 1.0, 0.9062, 1.0, 0.0625, 1.0, 0.09375, 1.0, 0.09375, 1.0, 0.0625, 1.0, 0.4688, 1.0, 0.5, 1.0, 0.5, 1.0, 0.4688, 1.0, 0.875, 1.0, 0.9062, 1.0, 0.9062, 1.0, 0.875, 1.0, 0.03125, 1.0, 0.0625, 1.0, 0.0625, 1.0, 0.03125, 1.0, 0.4375, 1.0, 0.4688, 1.0, 0.4688, 1.0, 0.4375, 1.0, 0.8438, 1.0, 0.875, 1.0, 0.875, 1.0, 0.8438, 1.0, 0.0, 1.0, 0.03125, 1.0, 0.03125, 1.0, 0.0, 1.0, 0.4062, 1.0, 0.4375, 1.0, 0.4375, 1.0, 0.4062, 1.0, 0.8125, 1.0, 0.8438, 1.0, 0.8438, 1.0, 0.8125, 1.0, 0.375, 1.0, 0.4062, 1.0, 0.4062, 1.0, 0.375, 1.0, 0.0, 1.0, 0.03125, 1.0, 0.03125, 1.0, 0.0, 1.0, 0.5, 1.0, 0.5312, 1.0, 0.5312, 1.0, 0.5, 1.0, 0.9062, 1.0, 0.9375, 1.0, 0.9375, 1.0, 0.9062, 1.0, 0.0625, 1.0, 0.09375, 1.0, 0.09375, 1.0, 0.0625, 1.0, 0.4688, 1.0, 0.5, 1.0, 0.5, 1.0, 0.4688, 1.0, 0.875, 1.0, 0.9062, 1.0, 0.9062, 1.0, 0.875, 1.0, 0.03125, 1.0, 0.0625, 1.0, 0.0625, 1.0, 0.03125, 1.0, 0.4375, 1.0, 0.4688, 1.0, 0.4688, 1.0, 0.4375, 1.0, 0.8438, 1.0, 0.875, 1.0, 0.875, 1.0, 0.8438, 1.0, 0.0, 1.0, 0.03125, 1.0, 0.03125, 1.0, 0.0, 1.0, 0.4062, 1.0, 0.4375, 1.0, 0.4375, 1.0, 0.4062, 1.0, 0.8125, 1.0, 0.8438, 1.0, 0.8438, 1.0, 0.8125, 1.0, 0.375, 1.0, 0.4062, 1.0, 0.4062, 1.0, 0.375, 1.0, 0.7812, 1.0, 0.8125, 1.0, 0.8125, 1.0, 0.7812, 1.0, 0.3438, 1.0, 0.375, 1.0, 0.375, 1.0, 0.3438, 1.0, 0.75, 1.0, 0.7812, 1.0, 0.7812, 1.0, 0.75, 1.0, 0.3125, 1.0, 0.3438, 1.0, 0.3438, 1.0, 0.3125, 1.0, 0.7188, 1.0, 0.75, 1.0, 0.75, 1.0, 0.7188, 1.0, 0.2812, 1.0, 0.3125, 1.0, 0.3125, 1.0, 0.2812, 1.0, 0.6875, 1.0, 0.7188, 1.0, 0.7188, 1.0, 0.6875, 1.0, 0.25, 1.0, 0.2812, 1.0, 0.2812, 1.0, 0.25, 1.0, 0.6562, 1.0, 0.6875, 1.0, 0.6875, 1.0, 0.6562, 1.0, 0.2188, 1.0, 0.25, 1.0, 0.25, 1.0, 0.2188, 1.0, 0.625, 1.0, 0.6562, 1.0, 0.6562, 1.0, 0.625, 1.0, 0.1875, 1.0, 0.2188, 1.0, 0.2188, 1.0, 0.1875, 1.0, 0.5938, 1.0, 0.625, 1.0, 0.625, 1.0, 0.5938, 1.0, 0.1562, 1.0, 0.1875, 1.0, 0.1875, 1.0, 0.1562, 1.0, 0.5625, 1.0, 0.5938, 1.0, 0.5938, 1.0, 0.5625, 1.0, 0.9688, 1.0, 1.0, 1.0, 1.0, 1.0, 0.9688, 1.0, 0.125, 1.0, 0.1562, 1.0, 0.1562, 1.0, 0.125, 1.0, 0.5312, 1.0, 0.5625, 1.0, 0.5625, 1.0, 0.5312, 1.0, 0.9375, 1.0, 0.9688, 1.0, 0.9688, 1.0, 0.9375, 1.0, 0.2862, 0.4321, 0.25, 0.4356, 0.25, 0.4356, 0.2862, 0.4321, 0.4062, 1.0, 0.4375, 1.0, 0.4375, 1.0, 0.4062, 1.0, 0.8125, 1.0, 0.8438, 1.0, 0.8438, 1.0, 0.8125, 1.0, 0.375, 1.0, 0.4062, 1.0, 0.4062, 1.0, 0.375, 1.0, 0.7812, 1.0, 0.8125, 1.0, 0.8125, 1.0, 0.7812, 1.0, 0.3438, 1.0, 0.375, 1.0, 0.375, 1.0, 0.3438, 1.0, 0.75, 1.0, 0.7812, 1.0, 0.7812, 1.0, 0.75, 1.0, 0.3125, 1.0, 0.3438, 1.0, 0.3438, 1.0, 0.3125, 1.0, 0.7188, 1.0, 0.75, 1.0, 0.75, 1.0, 0.7188, 1.0, 0.2812, 1.0, 0.3125, 1.0, 0.3125, 1.0, 0.2812, 1.0, 0.6875, 1.0, 0.7188, 1.0, 0.7188, 1.0, 0.6875, 1.0, 0.25, 1.0, 0.2812, 1.0, 0.2812, 1.0, 0.25, 1.0, 0.6562, 1.0, 0.6875, 1.0, 0.6875, 1.0, 0.6562, 1.0, 0.2188, 1.0, 0.25, 1.0, 0.25, 1.0, 0.2188, 1.0, 0.625, 1.0, 0.6562, 1.0, 0.6562, 1.0, 0.625, 1.0, 0.1875, 1.0, 0.2188, 1.0, 0.2188, 1.0, 0.1875, 1.0, 0.5938, 1.0, 0.625, 1.0, 0.625, 1.0, 0.5938, 1.0, 0.1562, 1.0, 0.1875, 1.0, 0.1875, 1.0, 0.1562, 1.0, 0.5625, 1.0, 0.5938, 1.0, 0.5938, 1.0, 0.5625, 1.0, 0.9688, 1.0, 1.0, 1.0, 1.0, 1.0, 0.9688, 1.0, 0.125, 1.0, 0.1562, 1.0, 0.1562, 1.0, 0.125, 1.0, 0.5312, 1.0, 0.5625, 1.0, 0.5625, 1.0, 0.5312, 1.0, 0.9375, 1.0, 0.9688, 1.0, 0.9688, 1.0, 0.9375, 1.0, 0.09375, 1.0, 0.125, 1.0, 0.125, 1.0, 0.09375, 1.0, 0.5, 1.0, 0.5312, 1.0, 0.5312, 1.0, 0.5, 1.0, 0.9062, 1.0, 0.9375, 1.0, 0.9375, 1.0, 0.9062, 1.0, 0.0625, 1.0, 0.09375, 1.0, 0.09375, 1.0, 0.0625, 1.0, 0.4688, 1.0, 0.5, 1.0, 0.5, 1.0, 0.4688, 1.0, 0.875, 1.0, 0.9062, 1.0, 0.9062, 1.0, 0.875, 1.0, 0.03125, 1.0, 0.0625, 1.0, 0.0625, 1.0, 0.03125, 1.0, 0.4375, 1.0, 0.4688, 1.0, 0.4688, 1.0, 0.4375, 1.0, 0.8438, 1.0, 0.875, 1.0, 0.875, 1.0, 0.8438, 1.0, 0.25, 0.4356, 0.2862, 0.4321, 0.2968, 0.4854, 0.25, 0.49, 0.2862, 0.4321, 0.321, 0.4215, 0.3418, 0.4717, 0.2968, 0.4854, 0.321, 0.4215, 0.3531, 0.4043, 0.3833, 0.4496, 0.3418, 0.4717, 0.3531, 0.4043, 0.3813, 0.3813, 0.4197, 0.4197, 0.3833, 0.4496, 0.3813, 0.3813, 0.4043, 0.3531, 0.4496, 0.3833, 0.4197, 0.4197, 0.4043, 0.3531, 0.4215, 0.321, 0.4717, 0.3418, 0.4496, 0.3833, 0.4215, 0.321, 0.4321, 0.2862, 0.4854, 0.2968, 0.4717, 0.3418, 0.4321, 0.2862, 0.4356, 0.25, 0.49, 0.25, 0.4854, 0.2968, 0.4356, 0.25, 0.4321, 0.2138, 0.4854, 0.2032, 0.49, 0.25, 0.4321, 0.2138, 0.4215, 0.179, 0.4717, 0.1582, 0.4854, 0.2032, 0.4215, 0.179, 0.4043, 0.1469, 0.4496, 0.1167, 0.4717, 0.1582, 0.4043, 0.1469, 0.3813, 0.1187, 0.4197, 0.08029, 0.4496, 0.1167, 0.3813, 0.1187, 0.3531, 0.09566, 0.3833, 0.05045, 0.4197, 0.08029, 0.3531, 0.09566, 0.321, 0.07851, 0.3418, 0.02827, 0.3833, 0.05045, 0.321, 0.07851, 0.2862, 0.06794, 0.2968, 0.01461, 0.3418, 0.02827, 0.2862, 0.06794, 0.25, 0.06438, 0.25, 0.01, 0.2968, 0.01461, 0.25, 0.06438, 0.2138, 0.06794, 0.2032, 0.01461, 0.25, 0.01, 0.2138, 0.06794, 0.179, 0.07851, 0.1582, 0.02827, 0.2032, 0.01461, 0.179, 0.07851, 0.1469, 0.09566, 0.1167, 0.05045, 0.1582, 0.02827, 0.1469, 0.09566, 0.1187, 0.1187, 0.08029, 0.08029, 0.1167, 0.05045, 0.1187, 0.1187, 0.09566, 0.1469, 0.05045, 0.1167, 0.08029, 0.08029, 0.09566, 0.1469, 0.07851, 0.179, 0.02827, 0.1582, 0.05045, 0.1167, 0.07851, 0.179, 0.06794, 0.2138, 0.01461, 0.2032, 0.02827, 0.1582, 0.06794, 0.2138, 0.06438, 0.25, 0.01, 0.25, 0.01461, 0.2032, 0.06438, 0.25, 0.06794, 0.2862, 0.01461, 0.2968, 0.01, 0.25, 0.06794, 0.2862, 0.07851, 0.321, 0.02827, 0.3418, 0.01461, 0.2968, 0.07851, 0.321, 0.09566, 0.3531, 0.05045, 0.3833, 0.02827, 0.3418, 0.09566, 0.3531, 0.1187, 0.3813, 0.08029, 0.4197, 0.05045, 0.3833, 0.1187, 0.3813, 0.1469, 0.4043, 0.1167, 0.4496, 0.08029, 0.4197, 0.1469, 0.4043, 0.179, 0.4215, 0.1582, 0.4717, 0.1167, 0.4496, 0.179, 0.4215, 0.2138, 0.4321, 0.2032, 0.4854, 0.1582, 0.4717, 0.2138, 0.4321, 0.25, 0.4356, 0.25, 0.49, 0.2032, 0.4854, 0.2862, 0.4321, 0.25, 0.4356, 0.2138, 0.4321, 0.179, 0.4215, 0.1469, 0.4043, 0.1187, 0.3813, 0.09566, 0.3531, 0.07851, 0.321, 0.06794, 0.2862, 0.06438, 0.25, 0.06794, 0.2138, 0.07851, 0.179, 0.09566, 0.1469, 0.1187, 0.1187, 0.1469, 0.09566, 0.179, 0.07851, 0.2138, 0.06794, 0.25, 0.06438, 0.2862, 0.06794, 0.321, 0.07851, 0.3531, 0.09566, 0.3813, 0.1187, 0.4043, 0.1469, 0.4215, 0.179, 0.4321, 0.2138, 0.4356, 0.25, 0.4321, 0.2862, 0.4215, 0.321, 0.4043, 0.3531, 0.3813, 0.3813, 0.3531, 0.4043, 0.321, 0.4215, 0.1187, 0.3813, 0.09566, 0.3531, 0.09566, 0.3531, 0.1187, 0.3813, 0.2862, 0.06794, 0.321, 0.07851, 0.321, 0.07851, 0.2862, 0.06794, 0.321, 0.4215, 0.2862, 0.4321, 0.2862, 0.4321, 0.321, 0.4215, 0.1469, 0.4043, 0.1187, 0.3813, 0.1187, 0.3813, 0.1469, 0.4043, 0.25, 0.06438, 0.2862, 0.06794, 0.2862, 0.06794, 0.25, 0.06438, 0.3531, 0.4043, 0.321, 0.4215, 0.321, 0.4215, 0.3531, 0.4043, 0.179, 0.4215, 0.1469, 0.4043, 0.1469, 0.4043, 0.179, 0.4215, 0.2138, 0.06794, 0.25, 0.06438, 0.25, 0.06438, 0.2138, 0.06794, 0.3813, 0.3813, 0.3531, 0.4043, 0.3531, 0.4043, 0.3813, 0.3813, 0.2138, 0.4321, 0.179, 0.4215, 0.179, 0.4215, 0.2138, 0.4321, 0.179, 0.07851, 0.2138, 0.06794, 0.2138, 0.06794, 0.179, 0.07851, 0.4043, 0.3531, 0.3813, 0.3813, 0.3813, 0.3813, 0.4043, 0.3531, 0.25, 0.4356, 0.2138, 0.4321, 0.2138, 0.4321, 0.25, 0.4356, 0.1469, 0.09566, 0.179, 0.07851, 0.179, 0.07851, 0.1469, 0.09566, 0.4215, 0.321, 0.4043, 0.3531, 0.4043, 0.3531, 0.4215, 0.321, 0.1187, 0.1187, 0.1469, 0.09566, 0.1469, 0.09566, 0.1187, 0.1187, 0.4321, 0.2862, 0.4215, 0.321, 0.4215, 0.321, 0.4321, 0.2862, 0.09566, 0.1469, 0.1187, 0.1187, 0.1187, 0.1187, 0.09566, 0.1469, 0.4356, 0.25, 0.4321, 0.2862, 0.4321, 0.2862, 0.4356, 0.25, 0.07851, 0.179, 0.09566, 0.1469, 0.09566, 0.1469, 0.07851, 0.179, 0.4321, 0.2138, 0.4356, 0.25, 0.4356, 0.25, 0.4321, 0.2138, 0.06794, 0.2138, 0.07851, 0.179, 0.07851, 0.179, 0.06794, 0.2138, 0.4215, 0.179, 0.4321, 0.2138, 0.4321, 0.2138, 0.4215, 0.179, 0.06438, 0.25, 0.06794, 0.2138, 0.06794, 0.2138, 0.06438, 0.25, 0.4043, 0.1469, 0.4215, 0.179, 0.4215, 0.179, 0.4043, 0.1469, 0.06794, 0.2862, 0.06438, 0.25, 0.06438, 0.25, 0.06794, 0.2862, 0.3813, 0.1187, 0.4043, 0.1469, 0.4043, 0.1469, 0.3813, 0.1187, 0.07851, 0.321, 0.06794, 0.2862, 0.06794, 0.2862, 0.07851, 0.321, 0.3531, 0.09566, 0.3813, 0.1187, 0.3813, 0.1187, 0.3531, 0.09566, 0.09566, 0.3531, 0.07851, 0.321, 0.07851, 0.321, 0.09566, 0.3531, 0.321, 0.07851, 0.3531, 0.09566, 0.3531, 0.09566, 0.321, 0.07851])
me_cylinder_013.materials.append(mat_deck)
me_cylinder_013.materials.append(mat_exhaust_dark)
me_cylinder_013.use_remesh_fix_poles = True
me_cylinder_013.use_remesh_preserve_attributes = False
me_cylinder_013.use_mirror_vertex_groups = False
me_cylinder_013.update()
me_cube_017 = bpy.data.meshes.new('Cube.017')
me_cube_017.from_pydata([(-1.0, -0.6, -0.1), (-1.0, -0.6, 0.1), (-1.0, 0.6, -0.1), (-1.0, 0.6, 0.1), (1.0, -0.6, -0.1), (1.0, -0.6, 0.1), (1.0, 0.6, -0.1), (1.0, 0.6, 0.1)], [], [(0, 1, 3, 2), (2, 3, 7, 6), (6, 7, 5, 4), (4, 5, 1, 0), (2, 6, 4, 0), (7, 3, 1, 5)])
_uv = me_cube_017.uv_layers.new(name='UVMap')
_uv.uv.foreach_set('vector', [0.375, 0.0, 0.625, 0.0, 0.625, 0.25, 0.375, 0.25, 0.375, 0.25, 0.625, 0.25, 0.625, 0.5, 0.375, 0.5, 0.375, 0.5, 0.625, 0.5, 0.625, 0.75, 0.375, 0.75, 0.375, 0.75, 0.625, 0.75, 0.625, 1.0, 0.375, 1.0, 0.125, 0.5, 0.375, 0.5, 0.375, 0.75, 0.125, 0.75, 0.625, 0.5, 0.875, 0.5, 0.875, 0.75, 0.625, 0.75])
me_cube_017.materials.append(mat_deck)
me_cube_017.use_remesh_fix_poles = True
me_cube_017.use_remesh_preserve_attributes = False
me_cube_017.use_mirror_vertex_groups = False
me_cube_017.update()

# ---- objects
ob_camera = bpy.data.objects.new('Camera', cam_camera)
ob_empty = bpy.data.objects.new('Empty', None)
ob_empty_001 = bpy.data.objects.new('Empty.001', None)
ob_cube = bpy.data.objects.new('Cube', me_cube_014)
ob_barrel_boolean = bpy.data.objects.new('Barrel Boolean', me_cube_016)
ob_barrel_boolean_2 = bpy.data.objects.new('Barrel Boolean 2', me_cube_016)
ob_cylinder = bpy.data.objects.new('Cylinder', me_cylinder_013)
ob_cylinder_001 = bpy.data.objects.new('Cylinder.001', me_cylinder_013)
ob_cube_001 = bpy.data.objects.new('Cube.001', me_cube_017)
ob_lighting = bpy.data.objects.new('Lighting', None)

# ---- transforms, parenting, visibility, modifiers, constraints
ob_camera.location = (0.3576, 0.0, 100.0)
ob_camera.lock_rotations_4d = False
ob_camera.empty_display_type = 'ARROWS'
ob_camera.color = (0.0, 0.0, 0.0, 0.0)
ob_camera.display_type = 'WIRE'
ob_camera.lineart.crease_threshold = 0.0
ob_empty.location = (-61.84, 26.73, 0.0)
ob_empty.rotation_euler = (-8.913e-06, -6.253e-05, -0.001094)
ob_empty.scale = (37.37, 37.37, 37.37)
ob_empty.empty_display_type = 'IMAGE'
ob_empty.empty_display_size = 5.0
ob_empty.use_empty_image_alpha = True
ob_empty.color = (1.0, 1.0, 1.0, 0.5)
ob_empty.lineart.crease_threshold = 0.0
ob_empty_001.location = (-62.02, 26.73, 15.03)
ob_empty_001.rotation_euler = (1.571, 0.001094, -6.253e-05)
ob_empty_001.scale = (37.37, 37.37, 37.37)
ob_empty_001.empty_display_type = 'IMAGE'
ob_empty_001.empty_display_size = 5.0
ob_empty_001.use_empty_image_alpha = True
ob_empty_001.color = (1.0, 1.0, 1.0, 0.5)
ob_empty_001.lineart.crease_threshold = 0.0
ob_cube.location = (0.0, 0.0, 18.87)
ob_cube.lineart.crease_threshold = 0.0
_m = ob_cube.modifiers.new('Bevel', 'BEVEL')
_m.width = 1.0
_m.width_pct = 1.0
_m.segments = 10
_m.limit_method = 'WEIGHT'
_m = ob_cube.modifiers.new('Boolean', 'BOOLEAN')
_m.object = ob_barrel_boolean
_m.solver = 'FAST'
_m = ob_cube.modifiers.new('Boolean.001', 'BOOLEAN')
_m.object = ob_barrel_boolean_2
_m.solver = 'FAST'
_m = ob_cube.modifiers.new('Auto Smooth', 'NODES')
_m.node_group = ng_auto_smooth
_gi = [s.identifier for s in ng_auto_smooth.interface.items_tree if s.item_type == 'SOCKET' and s.in_out == 'INPUT']
_m[_gi[1]] = 0.5236  # Angle
ob_barrel_boolean.location = (1.116, 0.0, 18.87)
ob_barrel_boolean.rotation_euler = (0.0, 0.7854, 0.0)
ob_barrel_boolean.hide_render = True
ob_barrel_boolean.display_type = 'WIRE'
ob_barrel_boolean.lineart.crease_threshold = 0.0
_m = ob_barrel_boolean.modifiers.new('Auto Smooth', 'NODES')
_m.node_group = ng_auto_smooth
_gi = [s.identifier for s in ng_auto_smooth.interface.items_tree if s.item_type == 'SOCKET' and s.in_out == 'INPUT']
_m[_gi[1]] = 0.5236  # Angle
ob_barrel_boolean_2.location = (1.625, -1.775, 18.87)
ob_barrel_boolean_2.rotation_euler = (0.0, 0.7854, 0.0)
ob_barrel_boolean_2.hide_render = True
ob_barrel_boolean_2.display_type = 'WIRE'
ob_barrel_boolean_2.lineart.crease_threshold = 0.0
_m = ob_barrel_boolean_2.modifiers.new('Mirror', 'MIRROR')
_m.use_axis = (False, True, False)
_m.use_mirror_merge = False
_m.mirror_object = ob_cube
_m = ob_barrel_boolean_2.modifiers.new('Auto Smooth', 'NODES')
_m.node_group = ng_auto_smooth
_gi = [s.identifier for s in ng_auto_smooth.interface.items_tree if s.item_type == 'SOCKET' and s.in_out == 'INPUT']
_m[_gi[1]] = 0.5236  # Angle
ob_cylinder.location = (0.5283, -0.0228, 18.79)
ob_cylinder.rotation_euler = (0.0, -0.4363, 0.0)
ob_cylinder.lineart.crease_threshold = 0.0
_m = ob_cylinder.modifiers.new('Auto Smooth', 'NODES')
_m.node_group = ng_auto_smooth
_gi = [s.identifier for s in ng_auto_smooth.interface.items_tree if s.item_type == 'SOCKET' and s.in_out == 'INPUT']
_m[_gi[1]] = 0.5236  # Angle
ob_cylinder_001.location = (1.136, -1.792, 18.79)
ob_cylinder_001.rotation_euler = (1.272e-08, -0.4189, -5.982e-08)
ob_cylinder_001.lineart.crease_threshold = 0.0
_m = ob_cylinder_001.modifiers.new('Mirror', 'MIRROR')
_m.use_axis = (False, True, False)
_m.mirror_object = ob_cube
_m = ob_cylinder_001.modifiers.new('Auto Smooth', 'NODES')
_m.node_group = ng_auto_smooth
_gi = [s.identifier for s in ng_auto_smooth.interface.items_tree if s.item_type == 'SOCKET' and s.in_out == 'INPUT']
_m[_gi[1]] = 0.5236  # Angle
ob_cube_001.location = (-3.473, -1.32, 19.83)
ob_cube_001.rotation_euler = (0.09678, -0.0, 0.0)
ob_cube_001.lineart.crease_threshold = 0.0
_m = ob_cube_001.modifiers.new('Mirror', 'MIRROR')
_m.use_axis = (False, True, False)
_m.mirror_object = ob_cube
ob_lighting.location = (0.0, 0.0, 0.0)

# ---- collection membership
col_collection.objects.link(ob_camera)
col_collection.objects.link(ob_empty)
col_collection.objects.link(ob_empty_001)
col_collection.objects.link(ob_cube)
col_collection.objects.link(ob_barrel_boolean)
col_collection.objects.link(ob_barrel_boolean_2)
col_collection.objects.link(ob_cylinder)
col_collection.objects.link(ob_cylinder_001)
col_collection.objects.link(ob_cube_001)
col_collection.objects.link(ob_lighting)

# ---- scene / render settings (as saved in the file)
scene.camera = ob_camera
scene.frame_start = 1; scene.frame_end = 250; scene.frame_set(1)
scene.render.engine = 'CYCLES'
scene.render.resolution_x = 128
scene.render.resolution_y = 75
scene.render.film_transparent = True
scene.cycles.samples = 128
scene.cycles.sampling_pattern = 'TABULATED_SOBOL'
scene.cycles.use_adaptive_sampling = False
scene.cycles.use_light_tree = False
scene.view_settings.view_transform = 'Filmic'
bpy.context.view_layer.update()

# ---- added for rendering (the .blend has no usable light): sun
light_auto_sun = bpy.data.lights.new('AutoSun', 'SUN')
light_auto_sun.energy = 3.0
light_auto_sun.angle = 0.0523599
ob_auto_sun = bpy.data.objects.new('AutoSun', light_auto_sun)
scene.collection.objects.link(ob_auto_sun)
ob_auto_sun.rotation_euler = (0.872665, 0.174533, 0.523599)
bpy.context.view_layer.update()
